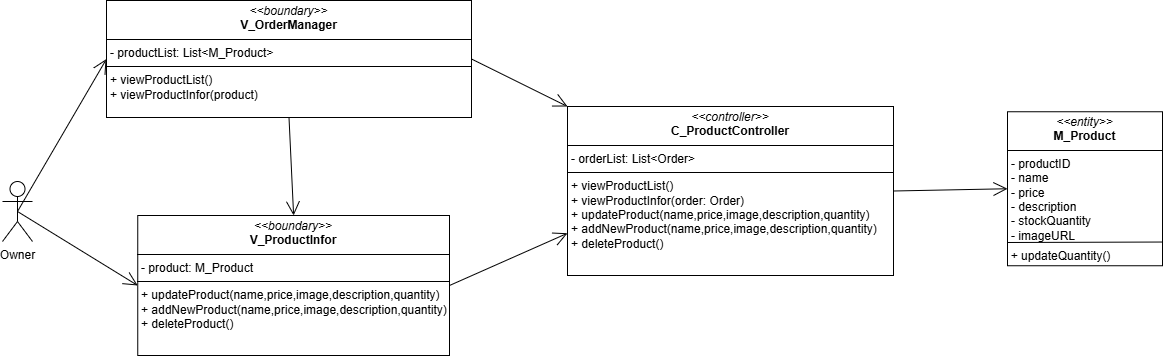

The diagram above was exported from draw.io. Its source (the exported page's mxGraphModel, read from the mxfile embedded in the PNG):
<mxGraphModel dx="1591" dy="1383" grid="0" gridSize="10" guides="1" tooltips="1" connect="1" arrows="1" fold="1" page="0" pageScale="1" pageWidth="850" pageHeight="1100" math="0" shadow="0">
  <root>
    <mxCell id="0" />
    <mxCell id="1" parent="0" />
    <mxCell id="3WhXF0-pZgOshsPLblXd-1" value="Owner" style="shape=umlActor;verticalLabelPosition=bottom;verticalAlign=top;html=1;outlineConnect=0;" vertex="1" parent="1">
      <mxGeometry x="114" y="383" width="30" height="60" as="geometry" />
    </mxCell>
    <mxCell id="3WhXF0-pZgOshsPLblXd-2" value="&lt;p style=&quot;margin:0px;margin-top:4px;text-align:center;&quot;&gt;&lt;i&gt;&amp;lt;&amp;lt;boundary&amp;gt;&amp;gt;&lt;/i&gt;&lt;br&gt;&lt;b&gt;V_OrderManager&lt;/b&gt;&lt;/p&gt;&lt;hr size=&quot;1&quot; style=&quot;border-style:solid;&quot;&gt;&lt;p style=&quot;margin:0px;margin-left:4px;&quot;&gt;- productList: List&amp;lt;M_Product&amp;gt;&lt;/p&gt;&lt;hr size=&quot;1&quot; style=&quot;border-style:solid;&quot;&gt;&lt;p style=&quot;margin:0px;margin-left:4px;&quot;&gt;+ viewProductList()&lt;/p&gt;&lt;p style=&quot;margin:0px;margin-left:4px;&quot;&gt;+ viewProductInfor(product)&lt;/p&gt;&lt;p style=&quot;margin:0px;margin-left:4px;&quot;&gt;&lt;br&gt;&lt;/p&gt;" style="verticalAlign=top;align=left;overflow=fill;html=1;whiteSpace=wrap;" vertex="1" parent="1">
      <mxGeometry x="218" y="202" width="365" height="117" as="geometry" />
    </mxCell>
    <mxCell id="3WhXF0-pZgOshsPLblXd-3" value="" style="endArrow=open;endFill=1;endSize=12;html=1;rounded=0;fontSize=12;curved=1;exitX=0.5;exitY=0.5;exitDx=0;exitDy=0;exitPerimeter=0;entryX=0;entryY=0.5;entryDx=0;entryDy=0;" edge="1" parent="1" source="3WhXF0-pZgOshsPLblXd-1" target="3WhXF0-pZgOshsPLblXd-2">
      <mxGeometry width="160" relative="1" as="geometry">
        <mxPoint x="464" y="512" as="sourcePoint" />
        <mxPoint x="624" y="512" as="targetPoint" />
      </mxGeometry>
    </mxCell>
    <mxCell id="3WhXF0-pZgOshsPLblXd-4" value="&lt;p style=&quot;margin:0px;margin-top:4px;text-align:center;&quot;&gt;&lt;i&gt;&amp;lt;&amp;lt;boundary&amp;gt;&amp;gt;&lt;/i&gt;&lt;br&gt;&lt;b&gt;V_ProductInfor&lt;/b&gt;&lt;/p&gt;&lt;hr size=&quot;1&quot; style=&quot;border-style:solid;&quot;&gt;&lt;p style=&quot;margin:0px;margin-left:4px;&quot;&gt;- product: M_Product&lt;/p&gt;&lt;hr size=&quot;1&quot; style=&quot;border-style:solid;&quot;&gt;&lt;p style=&quot;margin:0px;margin-left:4px;&quot;&gt;+ updateProduct(name,price,image,description,quantity)&lt;/p&gt;&lt;p style=&quot;margin:0px;margin-left:4px;&quot;&gt;+ addNewProduct(name,price,image,description,quantity)&lt;/p&gt;&lt;p style=&quot;margin:0px;margin-left:4px;&quot;&gt;+ deleteProduct()&lt;/p&gt;" style="verticalAlign=top;align=left;overflow=fill;html=1;whiteSpace=wrap;" vertex="1" parent="1">
      <mxGeometry x="249.25" y="417" width="311.75" height="140" as="geometry" />
    </mxCell>
    <mxCell id="3WhXF0-pZgOshsPLblXd-5" value="" style="endArrow=open;endFill=1;endSize=12;html=1;rounded=0;fontSize=12;curved=1;exitX=0.5;exitY=1;exitDx=0;exitDy=0;entryX=0.5;entryY=0;entryDx=0;entryDy=0;" edge="1" parent="1" source="3WhXF0-pZgOshsPLblXd-2" target="3WhXF0-pZgOshsPLblXd-4">
      <mxGeometry width="160" relative="1" as="geometry">
        <mxPoint x="385" y="485" as="sourcePoint" />
        <mxPoint x="545" y="485" as="targetPoint" />
      </mxGeometry>
    </mxCell>
    <mxCell id="3WhXF0-pZgOshsPLblXd-6" value="" style="endArrow=open;endFill=1;endSize=12;html=1;rounded=0;fontSize=12;curved=1;exitX=0.5;exitY=0.5;exitDx=0;exitDy=0;exitPerimeter=0;entryX=0;entryY=0.5;entryDx=0;entryDy=0;" edge="1" parent="1" source="3WhXF0-pZgOshsPLblXd-1" target="3WhXF0-pZgOshsPLblXd-4">
      <mxGeometry width="160" relative="1" as="geometry">
        <mxPoint x="168" y="511" as="sourcePoint" />
        <mxPoint x="288" y="357" as="targetPoint" />
      </mxGeometry>
    </mxCell>
    <mxCell id="3WhXF0-pZgOshsPLblXd-7" style="edgeStyle=none;curved=1;rounded=0;orthogonalLoop=1;jettySize=auto;html=1;exitX=0.25;exitY=0;exitDx=0;exitDy=0;fontSize=12;startSize=8;endSize=8;" edge="1" parent="1" source="3WhXF0-pZgOshsPLblXd-4" target="3WhXF0-pZgOshsPLblXd-4">
      <mxGeometry relative="1" as="geometry" />
    </mxCell>
    <mxCell id="3WhXF0-pZgOshsPLblXd-8" value="&lt;p style=&quot;margin:0px;margin-top:4px;text-align:center;&quot;&gt;&lt;i&gt;&amp;lt;&amp;lt;controller&amp;gt;&amp;gt;&lt;/i&gt;&lt;br&gt;&lt;b&gt;C_ProductController&lt;/b&gt;&lt;/p&gt;&lt;hr size=&quot;1&quot; style=&quot;border-style:solid;&quot;&gt;&lt;p style=&quot;margin:0px;margin-left:4px;&quot;&gt;- orderList: List&amp;lt;Order&amp;gt;&lt;/p&gt;&lt;hr size=&quot;1&quot; style=&quot;border-style:solid;&quot;&gt;&lt;p style=&quot;margin:0px;margin-left:4px;&quot;&gt;+ viewProductList()&lt;/p&gt;&lt;p style=&quot;margin:0px;margin-left:4px;&quot;&gt;+ viewProductInfor(order: Order)&lt;/p&gt;&lt;p style=&quot;margin: 0px 0px 0px 4px;&quot;&gt;+ updateProduct(name,price,image,description,quantity)&lt;/p&gt;&lt;p style=&quot;margin: 0px 0px 0px 4px;&quot;&gt;+ addNewProduct(name,price,image,description,quantity)&lt;/p&gt;&lt;p style=&quot;margin: 0px 0px 0px 4px;&quot;&gt;+ deleteProduct()&lt;/p&gt;" style="verticalAlign=top;align=left;overflow=fill;html=1;whiteSpace=wrap;" vertex="1" parent="1">
      <mxGeometry x="679" y="308" width="326" height="169" as="geometry" />
    </mxCell>
    <mxCell id="3WhXF0-pZgOshsPLblXd-9" value="" style="endArrow=open;endFill=1;endSize=12;html=1;rounded=0;fontSize=12;curved=1;exitX=1;exitY=0.5;exitDx=0;exitDy=0;entryX=0;entryY=0;entryDx=0;entryDy=0;" edge="1" parent="1" source="3WhXF0-pZgOshsPLblXd-2" target="3WhXF0-pZgOshsPLblXd-8">
      <mxGeometry width="160" relative="1" as="geometry">
        <mxPoint x="694" y="505" as="sourcePoint" />
        <mxPoint x="854" y="505" as="targetPoint" />
      </mxGeometry>
    </mxCell>
    <mxCell id="3WhXF0-pZgOshsPLblXd-10" value="" style="endArrow=open;endFill=1;endSize=12;html=1;rounded=0;fontSize=12;curved=1;exitX=1;exitY=0.5;exitDx=0;exitDy=0;entryX=0;entryY=0.75;entryDx=0;entryDy=0;" edge="1" parent="1" source="3WhXF0-pZgOshsPLblXd-4" target="3WhXF0-pZgOshsPLblXd-8">
      <mxGeometry width="160" relative="1" as="geometry">
        <mxPoint x="696" y="314" as="sourcePoint" />
        <mxPoint x="814" y="365" as="targetPoint" />
      </mxGeometry>
    </mxCell>
    <mxCell id="3WhXF0-pZgOshsPLblXd-21" value="" style="group" vertex="1" connectable="0" parent="1">
      <mxGeometry x="1113" y="313.25" width="161" height="158.5" as="geometry" />
    </mxCell>
    <mxCell id="3WhXF0-pZgOshsPLblXd-22" value="&lt;p style=&quot;margin:0px;margin-top:4px;text-align:center;&quot;&gt;&lt;i&gt;&amp;lt;&amp;lt;entity&amp;gt;&amp;gt;&lt;/i&gt;&lt;br&gt;&lt;b&gt;M_Product&lt;/b&gt;&lt;/p&gt;&lt;hr size=&quot;1&quot; style=&quot;border-style:solid;&quot;&gt;&lt;p style=&quot;margin:0px;margin-left:4px;&quot;&gt;- productID&lt;/p&gt;&lt;p style=&quot;margin:0px;margin-left:4px;&quot;&gt;- name&lt;/p&gt;&lt;p style=&quot;margin:0px;margin-left:4px;&quot;&gt;- price&lt;/p&gt;&lt;p style=&quot;margin:0px;margin-left:4px;&quot;&gt;- description&lt;/p&gt;&lt;p style=&quot;margin:0px;margin-left:4px;&quot;&gt;- stockQuantity&lt;/p&gt;&lt;p style=&quot;margin:0px;margin-left:4px;&quot;&gt;- imageURL&lt;/p&gt;&lt;p style=&quot;margin:0px;margin-left:4px;&quot;&gt;&lt;br&gt;&lt;/p&gt;&lt;p style=&quot;margin:0px;margin-left:4px;&quot;&gt;&lt;br&gt;&lt;/p&gt;" style="verticalAlign=top;align=left;overflow=fill;html=1;whiteSpace=wrap;" vertex="1" parent="3WhXF0-pZgOshsPLblXd-21">
      <mxGeometry x="6" width="155" height="154" as="geometry" />
    </mxCell>
    <mxCell id="3WhXF0-pZgOshsPLblXd-23" value="&lt;font style=&quot;font-size: 12px;&quot;&gt;+ updateQuantity()&lt;/font&gt;" style="text;html=1;align=center;verticalAlign=middle;resizable=0;points=[];autosize=1;strokeColor=none;fillColor=none;fontSize=16;" vertex="1" parent="3WhXF0-pZgOshsPLblXd-21">
      <mxGeometry y="127.5" width="118" height="31" as="geometry" />
    </mxCell>
    <mxCell id="3WhXF0-pZgOshsPLblXd-24" value="" style="endArrow=none;html=1;rounded=0;fontSize=12;startSize=8;endSize=8;curved=1;exitX=0;exitY=0.849;exitDx=0;exitDy=0;exitPerimeter=0;entryX=1.001;entryY=0.846;entryDx=0;entryDy=0;entryPerimeter=0;" edge="1" parent="3WhXF0-pZgOshsPLblXd-21" source="3WhXF0-pZgOshsPLblXd-22" target="3WhXF0-pZgOshsPLblXd-22">
      <mxGeometry width="50" height="50" relative="1" as="geometry">
        <mxPoint x="4" y="155.5" as="sourcePoint" />
        <mxPoint x="54" y="105.5" as="targetPoint" />
      </mxGeometry>
    </mxCell>
    <mxCell id="3WhXF0-pZgOshsPLblXd-27" value="" style="endArrow=open;endFill=1;endSize=12;html=1;rounded=0;fontSize=12;curved=1;exitX=1;exitY=0.5;exitDx=0;exitDy=0;entryX=0;entryY=0.5;entryDx=0;entryDy=0;" edge="1" parent="1" source="3WhXF0-pZgOshsPLblXd-8" target="3WhXF0-pZgOshsPLblXd-22">
      <mxGeometry width="160" relative="1" as="geometry">
        <mxPoint x="1070" y="395" as="sourcePoint" />
        <mxPoint x="1188" y="343" as="targetPoint" />
      </mxGeometry>
    </mxCell>
  </root>
</mxGraphModel>